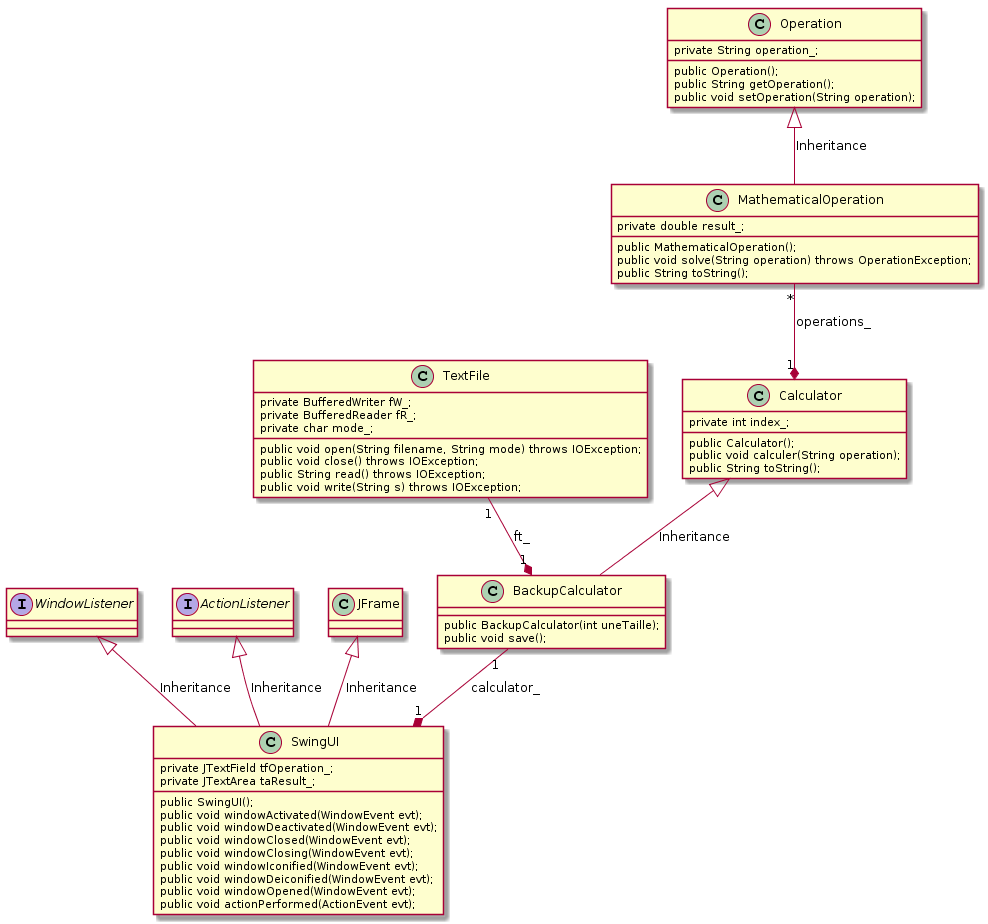

The diagram above was rendered by PlantUML. Its source (embedded in the PNG):
@startuml
class Operation {
    private String operation_;

    public Operation(); 
    public String getOperation();
    public void setOperation(String operation);
}

class MathematicalOperation {
    private double result_;

    public MathematicalOperation();
    public void solve(String operation) throws OperationException;
    public String toString();
} 

class Calculator {
    private int index_;

    public Calculator();
    public void calculer(String operation);
    public String toString();
} 

class BackupCalculator {
    public BackupCalculator(int uneTaille);
    public void save();
}

interface WindowListener {
}

interface ActionListener{
}

class JFrame {
}

class SwingUI {
    private JTextField tfOperation_;
    private JTextArea taResult_;

    public SwingUI();
    public void windowActivated(WindowEvent evt);
    public void windowDeactivated(WindowEvent evt);
    public void windowClosed(WindowEvent evt);
    public void windowClosing(WindowEvent evt);
    public void windowIconified(WindowEvent evt);
    public void windowDeiconified(WindowEvent evt);
    public void windowOpened(WindowEvent evt);
    public void actionPerformed(ActionEvent evt);
} 

class TextFile {
    private BufferedWriter fW_;
    private BufferedReader fR_;
    private char mode_;

    public void open(String filename, String mode) throws IOException;
    public void close() throws IOException;
    public String read() throws IOException;
    public void write(String s) throws IOException;
}

Operation <|-down- MathematicalOperation: Inheritance
Calculator "1" *-up- "*" MathematicalOperation: operations_
BackupCalculator "1" *-up- "1" TextFile: ft_
Calculator <|-down- BackupCalculator: Inheritance
SwingUI "1" *-up- "1" BackupCalculator: calculator_
JFrame <|-down- SwingUI: Inheritance
WindowListener <|-down- SwingUI: Inheritance
ActionListener <|-down- SwingUI: Inheritance
@enduml